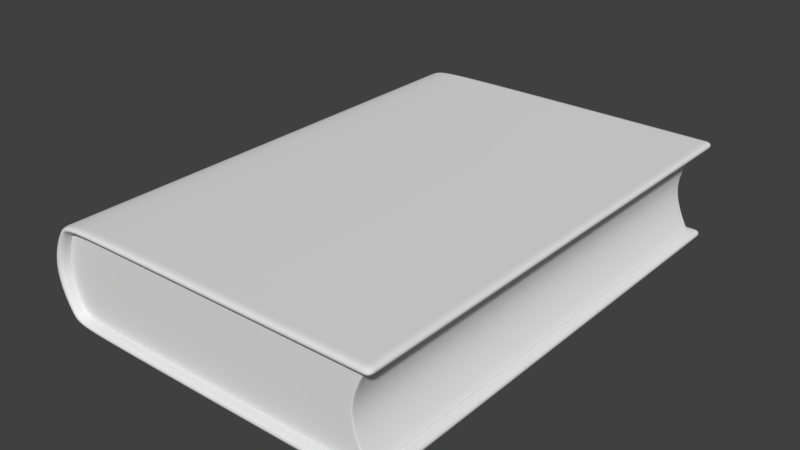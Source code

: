 # Source: lbum01.blend  (saved by Blender 2.79.0; exported with 4.5.12 LTS)
import bpy
from mathutils import Matrix  # noqa: F401  (used for matrix-valued properties, if any)

bpy.ops.wm.read_factory_settings(use_empty=True)
scene = bpy.context.scene
scene.name = 'Scene'

# ---- collections
col_collection_1 = bpy.data.collections.new('Collection 1'); scene.collection.children.link(col_collection_1)

# ---- world
world_world = bpy.data.worlds.new('World'); scene.world = world_world
world_world.color = (0.05088, 0.05088, 0.05088)
world_world.use_sun_shadow = False
world_world.sun_shadow_jitter_overblur = 0.0
world_world.cycles.sampling_method = 'MANUAL'

# ---- meshes
me_cube_002 = bpy.data.meshes.new('Cube.002')
me_cube_002.from_pydata([(-0.9862, -1.0, -1.02), (-0.9862, -1.0, 1.02), (-0.9862, 1.0, -1.02), (-0.9862, 1.0, 1.02), (1.028, -1.0, -1.02), (1.028, -1.0, 1.02), (1.028, 1.0, -1.02), (1.028, 1.0, 1.02), (-1.132, -1.0, 2.348e-05), (-1.132, 1.0, 2.348e-05), (0.8818, 1.0, 2.348e-05), (0.8818, -1.0, 2.348e-05), (-0.9689, -1.0, -1.02), (-0.9689, -1.0, 1.02), (-1.115, -1.0, 2.348e-05), (1.014, -1.0, -1.02), (1.014, -1.0, 1.02), (0.8678, -1.0, 2.348e-05), (-0.9934, -1.0, 0.9809), (-0.9934, 1.0, 0.9809), (1.02, 1.0, 0.9809), (1.02, -1.0, 0.9809), (-0.9761, -1.0, 0.9809), (1.006, -1.0, 0.9809), (-0.992, 1.0, -0.9884), (1.022, 1.0, -0.9884), (1.022, -1.0, -0.9884), (-0.992, -1.0, -0.9884), (-0.9747, -1.0, -0.9884), (1.008, -1.0, -0.9884), (-0.9669, 1.0, -1.02), (-0.9669, 1.0, 1.02), (-1.113, 1.0, 2.348e-05), (-0.9742, 1.0, 0.9809), (-0.9727, 1.0, -0.9884), (1.016, 1.0, 1.02), (0.8703, 1.0, 2.348e-05), (1.009, 1.0, 0.9809), (1.01, 1.0, -0.9884), (1.016, 1.0, -1.02), (1.028, 0.9952, 1.02), (0.8818, 0.9952, 2.348e-05), (1.02, 0.9952, 0.9809), (1.022, 0.9952, -0.9884), (1.028, 0.9952, -1.02), (-0.9862, 0.9952, 1.02), (-0.9934, 0.9952, 0.9809), (-1.132, 0.9952, 2.348e-05), (-0.992, 0.9952, -0.9884), (-0.9862, 0.9952, -1.02), (1.028, -0.9928, 1.02), (0.8818, -0.9928, 2.348e-05), (1.02, -0.9928, 0.9809), (1.022, -0.9928, -0.9884), (-0.9934, -0.9928, 0.9809), (-1.132, -0.9928, 2.348e-05), (-0.992, -0.9928, -0.9884), (-0.9862, -0.9928, -1.02), (1.028, -0.9928, -1.02), (-0.9862, -0.9928, 1.02), (1.014, -1.0, 1.02), (1.014, 1.0, 1.02), (1.014, 0.9952, 1.02), (1.014, -0.9928, 1.02), (-0.9695, 1.0, 1.02), (-0.9695, -1.0, 1.02), (-0.9695, 0.9952, 1.02), (-0.9695, -0.9928, 1.02), (1.028, 0.995, -1.02), (1.016, 0.995, -1.02), (-0.9669, 0.995, -1.02), (-0.9862, 0.995, -1.02), (1.028, -0.993, -1.02), (1.014, -0.993, -1.02), (-0.9688, -0.993, -1.02), (-0.9862, -0.993, -1.02)], [], [(37, 35, 7, 20), (67, 59, 1, 65), (22, 13, 1, 18), (28, 14, 8, 27), (50, 5, 21, 52), (38, 36, 10, 25), (29, 17, 14, 28), (23, 16, 13, 22), (21, 5, 16, 23), (26, 11, 17, 29), (11, 21, 23, 17), (17, 23, 22, 14), (14, 22, 18, 8), (51, 11, 26, 53), (36, 37, 20, 10), (4, 26, 29, 15), (15, 29, 28, 12), (39, 38, 25, 6), (52, 21, 11, 51), (12, 28, 27, 0), (2, 24, 34, 30), (9, 19, 33, 32), (24, 9, 32, 34), (19, 3, 31, 33), (30, 34, 38, 39), (32, 33, 37, 36), (34, 32, 36, 38), (33, 31, 35, 37), (53, 26, 4, 58), (45, 3, 19, 46), (46, 19, 9, 47), (47, 9, 24, 48), (48, 24, 2, 49), (56, 48, 49, 57), (55, 47, 48, 56), (54, 46, 47, 55), (59, 45, 46, 54), (25, 43, 44, 6), (20, 42, 41, 10), (10, 41, 43, 25), (7, 40, 42, 20), (64, 3, 45, 66), (1, 59, 54, 18), (18, 54, 55, 8), (8, 55, 56, 27), (27, 56, 57, 0), (43, 53, 58, 44), (42, 52, 51, 41), (41, 51, 53, 43), (40, 50, 52, 42), (66, 45, 59, 67), (40, 62, 63, 50), (7, 61, 62, 40), (50, 63, 60, 5), (62, 66, 67, 63), (61, 64, 66, 62), (63, 67, 65, 60), (72, 4, 15, 73), (73, 15, 12, 74), (74, 12, 0, 75), (30, 70, 71, 2), (39, 69, 70, 30), (6, 68, 69, 39), (70, 74, 75, 71), (69, 73, 74, 70), (68, 72, 73, 69)])
me_cube_002.polygons.foreach_set('use_smooth', [True] * 66)
me_cube_002.use_remesh_preserve_volume = False
me_cube_002.use_remesh_preserve_attributes = False
me_cube_002.use_mirror_vertex_groups = False
me_cube_002.update()
me_cube_001 = bpy.data.meshes.new('Cube.001')
me_cube_001.from_pydata([(0.9851, -1.0, -1.01), (0.9851, -1.0, 1.01), (0.9851, 1.0, -1.01), (0.9851, 1.0, 1.01), (-1.077, -1.0, 0.0), (-1.077, 1.0, 0.0), (-1.14, -1.0, 0.0), (-1.14, 1.0, 0.0), (0.9851, 1.0, 1.178), (0.9851, -1.0, 1.178), (0.9851, 1.0, -1.178), (0.9851, -1.0, -1.178), (-1.077, -1.043, 0.0), (0.9851, -1.043, -1.01), (0.9851, -1.043, 1.01), (-1.14, -1.043, 0.0), (0.9851, -1.043, 1.178), (0.9851, -1.043, -1.178), (-1.077, 1.043, 0.0), (0.9851, 1.043, -1.01), (0.9851, 1.043, 1.01), (-1.14, 1.043, 0.0), (0.9851, 1.043, 1.178), (0.9851, 1.043, -1.178), (1.043, 1.0, 1.01), (1.043, 1.043, 1.01), (1.043, -1.0, -1.01), (1.043, -1.043, -1.01), (1.043, 1.0, -1.01), (1.043, -1.0, 1.01), (1.043, -1.043, 1.01), (1.043, 1.0, 1.178), (1.043, -1.0, 1.178), (1.043, 1.043, 1.178), (1.043, -1.0, -1.178), (1.043, 1.0, -1.178), (1.043, -1.043, 1.178), (1.043, -1.043, -1.178), (1.043, 1.043, -1.178), (1.043, 1.043, -1.01), (0.9851, -0.996, -1.01), (0.9851, -0.996, 1.01), (-1.14, -0.996, 0.0), (0.9851, -0.996, 1.178), (0.9851, -0.996, -1.178), (1.043, -0.996, -1.01), (1.043, -0.996, 1.01), (1.043, -0.996, 1.178), (1.043, -0.996, -1.178), (0.9851, 0.992, -1.01), (-1.14, 0.992, 0.0), (0.9851, 0.992, -1.178), (1.043, 0.992, -1.01), (1.043, 0.992, -1.178), (0.9851, 0.992, 1.01), (0.9851, 0.992, 1.178), (1.043, 0.992, 1.01), (1.043, 0.992, 1.178), (0.9788, -1.0, -1.01), (0.9788, -1.0, -1.178), (0.9788, -1.043, -1.01), (0.9788, -1.043, -1.178), (0.9788, 1.0, -1.01), (0.9788, 1.0, -1.178), (0.9788, 1.043, -1.01), (0.9788, 1.043, -1.178), (0.9788, -0.996, -1.178), (0.9788, 0.992, -1.178), (0.9776, 1.0, 1.01), (0.9776, 1.0, 1.178), (0.9776, 1.043, 1.01), (0.9776, 1.043, 1.178), (0.9776, -0.996, 1.178), (0.9776, -1.0, 1.01), (0.9776, -1.0, 1.178), (0.9776, -1.043, 1.01), (0.9776, -1.043, 1.178), (0.9776, 0.992, 1.178), (-0.9135, -1.0, 1.01), (-0.9135, -1.0, 1.178), (-0.9135, -1.043, 1.01), (-0.9135, -1.043, 1.178), (-0.9135, 1.0, 1.01), (-0.9135, 1.0, 1.178), (-0.9135, 1.043, 1.01), (-0.9135, 1.043, 1.178), (-0.9135, -0.996, 1.178), (-0.9135, 0.992, 1.178), (-0.9089, 1.0, -1.01), (-0.9089, 1.0, -1.178), (-0.9089, 1.043, -1.01), (-0.9089, 1.043, -1.178), (-0.9089, -0.996, -1.178), (-0.9089, 0.992, -1.178), (-0.9089, -1.0, -1.01), (-0.9089, -1.0, -1.178), (-0.9089, -1.043, -1.01), (-0.9089, -1.043, -1.178), (-0.9619, -1.0, -0.9996), (-0.9619, 1.0, -0.9996), (-0.9932, 1.0, -1.083), (-0.9619, 1.043, -0.9998), (-0.9932, 1.043, -1.083), (-0.9932, -0.996, -1.083), (-0.9932, 0.992, -1.083), (-0.9932, -1.0, -1.083), (-0.9932, -1.043, -1.083), (-0.9619, -1.043, -0.9998), (-0.9642, -1.0, 0.9996), (-0.9955, -1.0, 1.083), (-0.9955, -1.043, 1.083), (-0.9642, 1.0, 0.9996), (-0.9955, 1.0, 1.083), (-0.9642, 1.043, 0.9998), (-0.9955, 1.043, 1.083), (-0.9955, -0.996, 1.083), (-0.9955, 0.992, 1.083), (-0.9642, -1.043, 0.9998)], [], [(18, 101, 102, 21), (5, 99, 101, 18), (12, 117, 110, 15), (74, 76, 16, 9), (50, 104, 103, 42), (49, 52, 28, 2), (14, 1, 29, 30), (6, 105, 106, 15), (66, 44, 11, 59), (54, 3, 24, 56), (7, 100, 104, 50), (104, 93, 92, 103), (21, 114, 113, 18), (73, 1, 14, 75), (18, 113, 111, 5), (59, 11, 17, 61), (43, 9, 32, 47), (7, 112, 114, 21), (12, 107, 98, 4), (75, 14, 16, 76), (10, 23, 38, 35), (6, 109, 115, 42), (62, 2, 19, 64), (4, 108, 117, 12), (56, 24, 31, 57), (69, 8, 22, 71), (107, 96, 94, 98), (41, 46, 29, 1), (46, 47, 32, 29), (58, 60, 13, 0), (25, 33, 31, 24), (32, 36, 30, 29), (55, 57, 31, 8), (63, 65, 23, 10), (35, 38, 39, 28), (26, 27, 37, 34), (39, 19, 2, 28), (70, 71, 22, 20), (16, 14, 30, 36), (68, 70, 20, 3), (48, 44, 51, 53), (26, 34, 48, 45), (27, 26, 0, 13), (44, 48, 34, 11), (10, 35, 53, 51), (67, 51, 44, 66), (21, 102, 100, 7), (50, 116, 112, 7), (113, 84, 82, 111), (39, 38, 23, 19), (110, 117, 80, 81), (33, 22, 8, 31), (116, 115, 86, 87), (22, 33, 25, 20), (113, 114, 85, 84), (52, 45, 48, 53), (102, 91, 89, 100), (40, 0, 26, 45), (13, 17, 37, 27), (9, 16, 36, 32), (25, 24, 3, 20), (77, 72, 43, 55), (69, 77, 55, 8), (40, 45, 52, 49), (28, 52, 53, 35), (105, 95, 97, 106), (63, 10, 51, 67), (43, 47, 57, 55), (107, 12, 15, 106), (46, 56, 57, 47), (41, 54, 56, 46), (99, 88, 90, 101), (89, 63, 67, 93), (13, 60, 61, 17), (93, 67, 66, 92), (89, 91, 65, 63), (94, 96, 60, 58), (19, 23, 65, 64), (88, 62, 64, 90), (95, 59, 61, 97), (92, 66, 59, 95), (83, 87, 77, 69), (87, 86, 72, 77), (43, 72, 74, 9), (82, 84, 70, 68), (84, 85, 71, 70), (83, 69, 71, 85), (80, 75, 76, 81), (78, 73, 75, 80), (79, 81, 76, 74), (11, 34, 37, 17), (115, 109, 79, 86), (108, 78, 80, 117), (112, 116, 87, 83), (114, 112, 83, 85), (72, 86, 79, 74), (60, 96, 97, 61), (64, 65, 91, 90), (103, 92, 95, 105), (42, 115, 116, 50), (100, 89, 93, 104), (90, 91, 102, 101), (96, 107, 106, 97), (79, 109, 110, 81), (42, 103, 105, 6), (109, 6, 15, 110)])
me_cube_001.polygons.foreach_set('use_smooth', [True] * 106)
me_cube_001.use_remesh_preserve_volume = False
me_cube_001.use_remesh_preserve_attributes = False
me_cube_001.use_mirror_vertex_groups = False
me_cube_001.update()

# ---- objects
ob_cube_001 = bpy.data.objects.new('Cube.001', me_cube_002)
ob_cube_000 = bpy.data.objects.new('Cube.000', me_cube_001)

# ---- transforms, parenting, visibility, modifiers, constraints
ob_cube_001.location = (0.000987, 0.0, 0.0)
ob_cube_001.scale = (0.1552, 0.23, 0.04284)
ob_cube_001.lineart.crease_threshold = 0.0
_m = ob_cube_001.modifiers.new('Subsurf', 'SUBSURF')
_m.uv_smooth = 'PRESERVE_CORNERS'
_m.levels = 3
_m.render_levels = 3
_m.show_only_control_edges = False
ob_cube_000.location = (0.002392, 0.0, 0.0)
ob_cube_000.scale = (0.16, 0.23, 0.04159)
ob_cube_000.lineart.crease_threshold = 0.0
_m = ob_cube_000.modifiers.new('Subsurf', 'SUBSURF')
_m.uv_smooth = 'PRESERVE_CORNERS'
_m.levels = 3
_m.render_levels = 3
_m.show_only_control_edges = False

# ---- collection membership
col_collection_1.objects.link(ob_cube_001)
col_collection_1.objects.link(ob_cube_000)

# ---- scene / render settings (as saved in the file)
scene.frame_start = 1; scene.frame_end = 250; scene.frame_set(1)
scene.render.engine = 'BLENDER_EEVEE_NEXT'
scene.render.resolution_percentage = 50
scene.render.dither_intensity = 0.0
scene.cycles.use_denoising = False
scene.cycles.samples = 128
scene.cycles.sampling_pattern = 'TABULATED_SOBOL'
scene.cycles.use_adaptive_sampling = False
scene.cycles.use_light_tree = False
scene.cycles.blur_glossy = 0.0
scene.cycles.sample_clamp_indirect = 0.0
scene.view_settings.view_transform = 'Standard'
bpy.context.view_layer.update()

# ---- added for rendering (the .blend has no active camera and no usable light): camera, sun
cam_auto = bpy.data.cameras.new('AutoCamera')
cam_auto.lens = 50.0
cam_auto.sensor_width = 36.0
cam_auto.clip_end = 1000.0
ob_auto_camera = bpy.data.objects.new('AutoCamera', cam_auto)
scene.collection.objects.link(ob_auto_camera)
ob_auto_camera.location = (0.551349, -0.668031, 0.445354)
ob_auto_camera.rotation_euler = (1.09748, -7.21219e-08, 0.694738)
scene.camera = ob_auto_camera
light_auto_sun = bpy.data.lights.new('AutoSun', 'SUN')
light_auto_sun.energy = 3.0
light_auto_sun.angle = 0.0523599
ob_auto_sun = bpy.data.objects.new('AutoSun', light_auto_sun)
scene.collection.objects.link(ob_auto_sun)
ob_auto_sun.rotation_euler = (0.872665, 0.174533, 0.523599)
bpy.context.view_layer.update()
